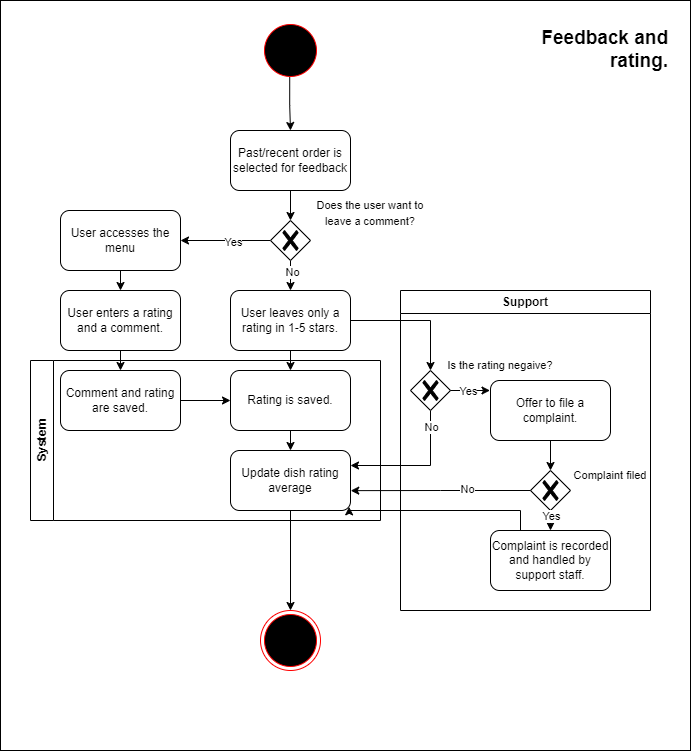

The diagram above was exported from draw.io. Its source (the exported page's mxGraphModel, read from the mxfile embedded in the PNG):
<mxGraphModel dx="1434" dy="780" grid="1" gridSize="10" guides="1" tooltips="1" connect="1" arrows="1" fold="1" page="1" pageScale="1" pageWidth="850" pageHeight="1100" math="0" shadow="0">
  <root>
    <mxCell id="0" />
    <mxCell id="1" parent="0" />
    <mxCell id="imFalvWBERnEHnJWLJJp-50" value="" style="rounded=0;whiteSpace=wrap;html=1;" vertex="1" parent="1">
      <mxGeometry x="150" y="10" width="690" height="750" as="geometry" />
    </mxCell>
    <mxCell id="imFalvWBERnEHnJWLJJp-48" style="edgeStyle=orthogonalEdgeStyle;rounded=0;orthogonalLoop=1;jettySize=auto;html=1;exitX=0.487;exitY=0.916;exitDx=0;exitDy=0;entryX=0.5;entryY=0;entryDx=0;entryDy=0;exitPerimeter=0;" edge="1" parent="1" source="imFalvWBERnEHnJWLJJp-1" target="imFalvWBERnEHnJWLJJp-3">
      <mxGeometry relative="1" as="geometry" />
    </mxCell>
    <mxCell id="imFalvWBERnEHnJWLJJp-1" value="" style="ellipse;html=1;shape=startState;fillColor=#000000;strokeColor=#ff0000;" vertex="1" parent="1">
      <mxGeometry x="410" y="30" width="60" height="60" as="geometry" />
    </mxCell>
    <mxCell id="imFalvWBERnEHnJWLJJp-2" value="" style="ellipse;html=1;shape=endState;fillColor=#000000;strokeColor=#ff0000;" vertex="1" parent="1">
      <mxGeometry x="410" y="620" width="60" height="60" as="geometry" />
    </mxCell>
    <mxCell id="imFalvWBERnEHnJWLJJp-3" value="Past/recent order is selected for feedback" style="rounded=1;whiteSpace=wrap;html=1;" vertex="1" parent="1">
      <mxGeometry x="380" y="140" width="120" height="60" as="geometry" />
    </mxCell>
    <mxCell id="imFalvWBERnEHnJWLJJp-25" style="edgeStyle=orthogonalEdgeStyle;rounded=0;orthogonalLoop=1;jettySize=auto;html=1;exitX=1;exitY=0.5;exitDx=0;exitDy=0;entryX=0.5;entryY=0;entryDx=0;entryDy=0;entryPerimeter=0;" edge="1" parent="1" source="imFalvWBERnEHnJWLJJp-4" target="imFalvWBERnEHnJWLJJp-23">
      <mxGeometry relative="1" as="geometry">
        <mxPoint x="570" y="330.1428571428572" as="targetPoint" />
      </mxGeometry>
    </mxCell>
    <mxCell id="imFalvWBERnEHnJWLJJp-42" style="edgeStyle=orthogonalEdgeStyle;rounded=0;orthogonalLoop=1;jettySize=auto;html=1;exitX=0.5;exitY=1;exitDx=0;exitDy=0;entryX=0.5;entryY=0;entryDx=0;entryDy=0;" edge="1" parent="1" source="imFalvWBERnEHnJWLJJp-4" target="imFalvWBERnEHnJWLJJp-16">
      <mxGeometry relative="1" as="geometry" />
    </mxCell>
    <mxCell id="imFalvWBERnEHnJWLJJp-4" value="User leaves only a rating in 1-5 stars." style="rounded=1;whiteSpace=wrap;html=1;" vertex="1" parent="1">
      <mxGeometry x="380" y="300" width="120" height="60" as="geometry" />
    </mxCell>
    <mxCell id="imFalvWBERnEHnJWLJJp-43" style="edgeStyle=orthogonalEdgeStyle;rounded=0;orthogonalLoop=1;jettySize=auto;html=1;exitX=0.5;exitY=1;exitDx=0;exitDy=0;entryX=0.5;entryY=0;entryDx=0;entryDy=0;" edge="1" parent="1" source="imFalvWBERnEHnJWLJJp-6" target="imFalvWBERnEHnJWLJJp-17">
      <mxGeometry relative="1" as="geometry" />
    </mxCell>
    <mxCell id="imFalvWBERnEHnJWLJJp-6" value="User accesses the menu" style="rounded=1;whiteSpace=wrap;html=1;" vertex="1" parent="1">
      <mxGeometry x="210" y="220" width="120" height="60" as="geometry" />
    </mxCell>
    <mxCell id="imFalvWBERnEHnJWLJJp-9" style="edgeStyle=orthogonalEdgeStyle;rounded=0;orthogonalLoop=1;jettySize=auto;html=1;exitX=0;exitY=0.5;exitDx=0;exitDy=0;exitPerimeter=0;entryX=1;entryY=0.5;entryDx=0;entryDy=0;" edge="1" parent="1" source="imFalvWBERnEHnJWLJJp-7" target="imFalvWBERnEHnJWLJJp-6">
      <mxGeometry relative="1" as="geometry" />
    </mxCell>
    <mxCell id="imFalvWBERnEHnJWLJJp-11" value="Yes" style="edgeLabel;html=1;align=center;verticalAlign=middle;resizable=0;points=[];" vertex="1" connectable="0" parent="imFalvWBERnEHnJWLJJp-9">
      <mxGeometry x="-0.1492" y="2" relative="1" as="geometry">
        <mxPoint as="offset" />
      </mxGeometry>
    </mxCell>
    <mxCell id="imFalvWBERnEHnJWLJJp-10" style="edgeStyle=orthogonalEdgeStyle;rounded=0;orthogonalLoop=1;jettySize=auto;html=1;exitX=0.5;exitY=1;exitDx=0;exitDy=0;exitPerimeter=0;" edge="1" parent="1" source="imFalvWBERnEHnJWLJJp-7" target="imFalvWBERnEHnJWLJJp-4">
      <mxGeometry relative="1" as="geometry" />
    </mxCell>
    <mxCell id="imFalvWBERnEHnJWLJJp-12" value="No" style="edgeLabel;html=1;align=center;verticalAlign=middle;resizable=0;points=[];" vertex="1" connectable="0" parent="imFalvWBERnEHnJWLJJp-10">
      <mxGeometry x="-0.5084" y="1" relative="1" as="geometry">
        <mxPoint as="offset" />
      </mxGeometry>
    </mxCell>
    <mxCell id="imFalvWBERnEHnJWLJJp-7" value="" style="points=[[0.25,0.25,0],[0.5,0,0],[0.75,0.25,0],[1,0.5,0],[0.75,0.75,0],[0.5,1,0],[0.25,0.75,0],[0,0.5,0]];shape=mxgraph.bpmn.gateway2;html=1;verticalLabelPosition=bottom;labelBackgroundColor=#ffffff;verticalAlign=top;align=center;perimeter=rhombusPerimeter;outlineConnect=0;outline=none;symbol=none;gwType=exclusive;fontSize=13;" vertex="1" parent="1">
      <mxGeometry x="420.00142857142885" y="229.99571428571443" width="40" height="40" as="geometry" />
    </mxCell>
    <mxCell id="imFalvWBERnEHnJWLJJp-8" value="&lt;font style=&quot;font-size: 11px;&quot;&gt;Does the user want to leave a comment?&lt;/font&gt;" style="ellipse;whiteSpace=wrap;html=1;fontSize=13;verticalAlign=top;labelBackgroundColor=#ffffff;opacity=0;" vertex="1" parent="1">
      <mxGeometry x="460.00142857142896" y="199.99571428571448" width="120" height="60" as="geometry" />
    </mxCell>
    <mxCell id="imFalvWBERnEHnJWLJJp-45" style="edgeStyle=orthogonalEdgeStyle;rounded=0;orthogonalLoop=1;jettySize=auto;html=1;exitX=1;exitY=0.5;exitDx=0;exitDy=0;entryX=0;entryY=0.5;entryDx=0;entryDy=0;" edge="1" parent="1" source="imFalvWBERnEHnJWLJJp-15" target="imFalvWBERnEHnJWLJJp-16">
      <mxGeometry relative="1" as="geometry" />
    </mxCell>
    <mxCell id="imFalvWBERnEHnJWLJJp-15" value="Comment and rating are saved." style="rounded=1;whiteSpace=wrap;html=1;" vertex="1" parent="1">
      <mxGeometry x="210" y="380" width="120" height="60" as="geometry" />
    </mxCell>
    <mxCell id="imFalvWBERnEHnJWLJJp-32" style="edgeStyle=orthogonalEdgeStyle;rounded=0;orthogonalLoop=1;jettySize=auto;html=1;exitX=0.5;exitY=1;exitDx=0;exitDy=0;entryX=0.5;entryY=0;entryDx=0;entryDy=0;" edge="1" parent="1" source="imFalvWBERnEHnJWLJJp-16" target="imFalvWBERnEHnJWLJJp-20">
      <mxGeometry relative="1" as="geometry" />
    </mxCell>
    <mxCell id="imFalvWBERnEHnJWLJJp-16" value="Rating is saved." style="rounded=1;whiteSpace=wrap;html=1;" vertex="1" parent="1">
      <mxGeometry x="380" y="380" width="120" height="60" as="geometry" />
    </mxCell>
    <mxCell id="imFalvWBERnEHnJWLJJp-26" style="edgeStyle=orthogonalEdgeStyle;rounded=0;orthogonalLoop=1;jettySize=auto;html=1;exitX=1;exitY=1;exitDx=0;exitDy=0;" edge="1" parent="1" source="imFalvWBERnEHnJWLJJp-17">
      <mxGeometry relative="1" as="geometry">
        <mxPoint x="330.28571428571445" y="360.1428571428572" as="targetPoint" />
      </mxGeometry>
    </mxCell>
    <mxCell id="imFalvWBERnEHnJWLJJp-44" style="edgeStyle=orthogonalEdgeStyle;rounded=0;orthogonalLoop=1;jettySize=auto;html=1;exitX=0.5;exitY=1;exitDx=0;exitDy=0;entryX=0.5;entryY=0;entryDx=0;entryDy=0;" edge="1" parent="1" source="imFalvWBERnEHnJWLJJp-17" target="imFalvWBERnEHnJWLJJp-15">
      <mxGeometry relative="1" as="geometry" />
    </mxCell>
    <mxCell id="imFalvWBERnEHnJWLJJp-17" value="User enters a rating and a comment." style="rounded=1;whiteSpace=wrap;html=1;" vertex="1" parent="1">
      <mxGeometry x="210" y="300" width="120" height="60" as="geometry" />
    </mxCell>
    <mxCell id="imFalvWBERnEHnJWLJJp-37" style="edgeStyle=orthogonalEdgeStyle;rounded=0;orthogonalLoop=1;jettySize=auto;html=1;exitX=0.25;exitY=1;exitDx=0;exitDy=0;" edge="1" parent="1" source="imFalvWBERnEHnJWLJJp-18">
      <mxGeometry relative="1" as="geometry">
        <mxPoint x="670.2857142857142" y="600.1428571428571" as="targetPoint" />
      </mxGeometry>
    </mxCell>
    <mxCell id="imFalvWBERnEHnJWLJJp-38" style="edgeStyle=orthogonalEdgeStyle;rounded=0;orthogonalLoop=1;jettySize=auto;html=1;exitX=0.25;exitY=0;exitDx=0;exitDy=0;entryX=0.988;entryY=0.939;entryDx=0;entryDy=0;entryPerimeter=0;" edge="1" parent="1" source="imFalvWBERnEHnJWLJJp-18" target="imFalvWBERnEHnJWLJJp-20">
      <mxGeometry relative="1" as="geometry">
        <Array as="points">
          <mxPoint x="670" y="520" />
          <mxPoint x="499" y="520" />
        </Array>
      </mxGeometry>
    </mxCell>
    <mxCell id="imFalvWBERnEHnJWLJJp-18" value="Complaint is recorded and handled by support staff." style="rounded=1;whiteSpace=wrap;html=1;" vertex="1" parent="1">
      <mxGeometry x="640" y="540" width="120" height="60" as="geometry" />
    </mxCell>
    <mxCell id="imFalvWBERnEHnJWLJJp-46" style="edgeStyle=orthogonalEdgeStyle;rounded=0;orthogonalLoop=1;jettySize=auto;html=1;exitX=0.5;exitY=1;exitDx=0;exitDy=0;" edge="1" parent="1" source="imFalvWBERnEHnJWLJJp-19" target="imFalvWBERnEHnJWLJJp-33">
      <mxGeometry relative="1" as="geometry" />
    </mxCell>
    <mxCell id="imFalvWBERnEHnJWLJJp-19" value="Offer to file a complaint." style="rounded=1;whiteSpace=wrap;html=1;" vertex="1" parent="1">
      <mxGeometry x="640" y="390" width="120" height="60" as="geometry" />
    </mxCell>
    <mxCell id="imFalvWBERnEHnJWLJJp-41" style="edgeStyle=orthogonalEdgeStyle;rounded=0;orthogonalLoop=1;jettySize=auto;html=1;exitX=0.5;exitY=1;exitDx=0;exitDy=0;entryX=0.5;entryY=0;entryDx=0;entryDy=0;" edge="1" parent="1" source="imFalvWBERnEHnJWLJJp-20" target="imFalvWBERnEHnJWLJJp-2">
      <mxGeometry relative="1" as="geometry" />
    </mxCell>
    <mxCell id="imFalvWBERnEHnJWLJJp-20" value="Update dish rating average" style="rounded=1;whiteSpace=wrap;html=1;" vertex="1" parent="1">
      <mxGeometry x="380" y="460" width="120" height="60" as="geometry" />
    </mxCell>
    <mxCell id="imFalvWBERnEHnJWLJJp-22" value="System" style="swimlane;horizontal=0;whiteSpace=wrap;html=1;" vertex="1" parent="1">
      <mxGeometry x="180" y="370" width="350" height="160" as="geometry" />
    </mxCell>
    <mxCell id="imFalvWBERnEHnJWLJJp-30" style="edgeStyle=orthogonalEdgeStyle;rounded=0;orthogonalLoop=1;jettySize=auto;html=1;exitX=0.5;exitY=1;exitDx=0;exitDy=0;exitPerimeter=0;entryX=1;entryY=0.25;entryDx=0;entryDy=0;" edge="1" parent="1" source="imFalvWBERnEHnJWLJJp-23" target="imFalvWBERnEHnJWLJJp-20">
      <mxGeometry relative="1" as="geometry">
        <mxPoint x="580.2857142857142" y="480" as="targetPoint" />
      </mxGeometry>
    </mxCell>
    <mxCell id="imFalvWBERnEHnJWLJJp-31" value="No" style="edgeLabel;html=1;align=center;verticalAlign=middle;resizable=0;points=[];" vertex="1" connectable="0" parent="imFalvWBERnEHnJWLJJp-30">
      <mxGeometry x="-0.7544" relative="1" as="geometry">
        <mxPoint as="offset" />
      </mxGeometry>
    </mxCell>
    <mxCell id="imFalvWBERnEHnJWLJJp-23" value="" style="points=[[0.25,0.25,0],[0.5,0,0],[0.75,0.25,0],[1,0.5,0],[0.75,0.75,0],[0.5,1,0],[0.25,0.75,0],[0,0.5,0]];shape=mxgraph.bpmn.gateway2;html=1;verticalLabelPosition=bottom;labelBackgroundColor=#ffffff;verticalAlign=top;align=center;perimeter=rhombusPerimeter;outlineConnect=0;outline=none;symbol=none;gwType=exclusive;fontSize=13;" vertex="1" parent="1">
      <mxGeometry x="560.0014285714288" y="379.9957142857144" width="40" height="40" as="geometry" />
    </mxCell>
    <mxCell id="imFalvWBERnEHnJWLJJp-24" value="&lt;font style=&quot;font-size: 11px;&quot;&gt;Is the rating negaive?&lt;/font&gt;" style="ellipse;whiteSpace=wrap;html=1;fontSize=13;verticalAlign=top;labelBackgroundColor=#ffffff;opacity=0;" vertex="1" parent="1">
      <mxGeometry x="590" y="360" width="120" height="30" as="geometry" />
    </mxCell>
    <mxCell id="imFalvWBERnEHnJWLJJp-28" style="edgeStyle=orthogonalEdgeStyle;rounded=0;orthogonalLoop=1;jettySize=auto;html=1;exitX=1;exitY=0.5;exitDx=0;exitDy=0;exitPerimeter=0;entryX=-0.004;entryY=0.169;entryDx=0;entryDy=0;entryPerimeter=0;" edge="1" parent="1" source="imFalvWBERnEHnJWLJJp-23" target="imFalvWBERnEHnJWLJJp-19">
      <mxGeometry relative="1" as="geometry" />
    </mxCell>
    <mxCell id="imFalvWBERnEHnJWLJJp-29" value="Yes" style="edgeLabel;html=1;align=center;verticalAlign=middle;resizable=0;points=[];" vertex="1" connectable="0" parent="imFalvWBERnEHnJWLJJp-28">
      <mxGeometry x="-0.1568" y="-1" relative="1" as="geometry">
        <mxPoint as="offset" />
      </mxGeometry>
    </mxCell>
    <mxCell id="imFalvWBERnEHnJWLJJp-33" value="" style="points=[[0.25,0.25,0],[0.5,0,0],[0.75,0.25,0],[1,0.5,0],[0.75,0.75,0],[0.5,1,0],[0.25,0.75,0],[0,0.5,0]];shape=mxgraph.bpmn.gateway2;html=1;verticalLabelPosition=bottom;labelBackgroundColor=#ffffff;verticalAlign=top;align=center;perimeter=rhombusPerimeter;outlineConnect=0;outline=none;symbol=none;gwType=exclusive;fontSize=13;" vertex="1" parent="1">
      <mxGeometry x="680.0014285714288" y="479.9957142857144" width="40" height="40" as="geometry" />
    </mxCell>
    <mxCell id="imFalvWBERnEHnJWLJJp-34" value="&lt;font style=&quot;font-size: 11px;&quot;&gt;Complaint filed&lt;/font&gt;" style="ellipse;whiteSpace=wrap;html=1;fontSize=13;verticalAlign=top;labelBackgroundColor=#ffffff;opacity=0;" vertex="1" parent="1">
      <mxGeometry x="700" y="470" width="120" height="30" as="geometry" />
    </mxCell>
    <mxCell id="imFalvWBERnEHnJWLJJp-35" style="edgeStyle=orthogonalEdgeStyle;rounded=0;orthogonalLoop=1;jettySize=auto;html=1;exitX=0;exitY=0.5;exitDx=0;exitDy=0;exitPerimeter=0;entryX=1.002;entryY=0.669;entryDx=0;entryDy=0;entryPerimeter=0;" edge="1" parent="1" source="imFalvWBERnEHnJWLJJp-33" target="imFalvWBERnEHnJWLJJp-20">
      <mxGeometry relative="1" as="geometry" />
    </mxCell>
    <mxCell id="imFalvWBERnEHnJWLJJp-36" value="No" style="edgeLabel;html=1;align=center;verticalAlign=middle;resizable=0;points=[];" vertex="1" connectable="0" parent="imFalvWBERnEHnJWLJJp-35">
      <mxGeometry x="-0.2882" y="-1" relative="1" as="geometry">
        <mxPoint as="offset" />
      </mxGeometry>
    </mxCell>
    <mxCell id="imFalvWBERnEHnJWLJJp-39" style="edgeStyle=orthogonalEdgeStyle;rounded=0;orthogonalLoop=1;jettySize=auto;html=1;exitX=0.5;exitY=1;exitDx=0;exitDy=0;exitPerimeter=0;entryX=0.5;entryY=0;entryDx=0;entryDy=0;" edge="1" parent="1" source="imFalvWBERnEHnJWLJJp-33" target="imFalvWBERnEHnJWLJJp-18">
      <mxGeometry relative="1" as="geometry" />
    </mxCell>
    <mxCell id="imFalvWBERnEHnJWLJJp-40" value="Yes" style="edgeLabel;html=1;align=center;verticalAlign=middle;resizable=0;points=[];" vertex="1" connectable="0" parent="imFalvWBERnEHnJWLJJp-39">
      <mxGeometry x="-0.413" relative="1" as="geometry">
        <mxPoint as="offset" />
      </mxGeometry>
    </mxCell>
    <mxCell id="imFalvWBERnEHnJWLJJp-47" style="edgeStyle=orthogonalEdgeStyle;rounded=0;orthogonalLoop=1;jettySize=auto;html=1;exitX=0.5;exitY=1;exitDx=0;exitDy=0;entryX=0.5;entryY=0;entryDx=0;entryDy=0;entryPerimeter=0;" edge="1" parent="1" source="imFalvWBERnEHnJWLJJp-3" target="imFalvWBERnEHnJWLJJp-7">
      <mxGeometry relative="1" as="geometry" />
    </mxCell>
    <mxCell id="imFalvWBERnEHnJWLJJp-49" value="Support" style="swimlane;whiteSpace=wrap;html=1;" vertex="1" parent="1">
      <mxGeometry x="550" y="300" width="250" height="320" as="geometry" />
    </mxCell>
    <mxCell id="imFalvWBERnEHnJWLJJp-51" value="&lt;font style=&quot;font-size: 19px;&quot;&gt;&lt;b&gt;Feedback and rating.&lt;/b&gt;&lt;/font&gt;" style="ellipse;whiteSpace=wrap;html=1;fontSize=13;verticalAlign=top;labelBackgroundColor=#ffffff;opacity=0;align=right;" vertex="1" parent="1">
      <mxGeometry x="650" y="30" width="170" height="60" as="geometry" />
    </mxCell>
  </root>
</mxGraphModel>